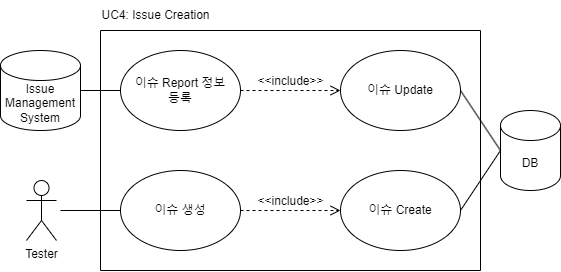

The diagram above was exported from draw.io. Its source (the exported page's mxGraphModel, read from the mxfile embedded in the PNG):
<mxGraphModel dx="1434" dy="746" grid="1" gridSize="10" guides="1" tooltips="1" connect="1" arrows="1" fold="1" page="1" pageScale="1" pageWidth="827" pageHeight="1169" math="0" shadow="0">
  <root>
    <mxCell id="0" />
    <mxCell id="1" parent="0" />
    <mxCell id="oTwpFJMStdLJiBl46W3K-1" value="이슈 생성" style="ellipse;whiteSpace=wrap;html=1;" parent="1" vertex="1">
      <mxGeometry x="310" y="310" width="120" height="80" as="geometry" />
    </mxCell>
    <mxCell id="oTwpFJMStdLJiBl46W3K-2" value="이슈 Report 정보&lt;div&gt;등록&lt;/div&gt;" style="ellipse;whiteSpace=wrap;html=1;" parent="1" vertex="1">
      <mxGeometry x="310" y="190" width="120" height="80" as="geometry" />
    </mxCell>
    <mxCell id="oTwpFJMStdLJiBl46W3K-3" value="Tester" style="shape=umlActor;verticalLabelPosition=bottom;verticalAlign=top;html=1;outlineConnect=0;" parent="1" vertex="1">
      <mxGeometry x="216" y="320" width="30" height="60" as="geometry" />
    </mxCell>
    <mxCell id="oTwpFJMStdLJiBl46W3K-4" value="Issue&lt;br&gt;Management&lt;br&gt;System" style="shape=cylinder3;whiteSpace=wrap;html=1;boundedLbl=1;backgroundOutline=1;size=15;" parent="1" vertex="1">
      <mxGeometry x="190" y="190" width="80" height="80" as="geometry" />
    </mxCell>
    <mxCell id="oTwpFJMStdLJiBl46W3K-5" value="DB" style="shape=cylinder3;whiteSpace=wrap;html=1;boundedLbl=1;backgroundOutline=1;size=15;" parent="1" vertex="1">
      <mxGeometry x="690" y="250" width="60" height="80" as="geometry" />
    </mxCell>
    <mxCell id="oTwpFJMStdLJiBl46W3K-6" value="이슈 Create" style="ellipse;whiteSpace=wrap;html=1;" parent="1" vertex="1">
      <mxGeometry x="530" y="310" width="120" height="80" as="geometry" />
    </mxCell>
    <mxCell id="oTwpFJMStdLJiBl46W3K-7" value="이슈 Update" style="ellipse;whiteSpace=wrap;html=1;" parent="1" vertex="1">
      <mxGeometry x="530" y="190" width="120" height="80" as="geometry" />
    </mxCell>
    <mxCell id="oTwpFJMStdLJiBl46W3K-8" value="" style="endArrow=none;html=1;rounded=0;fontSize=12;startSize=8;endSize=8;curved=1;entryX=0;entryY=0.5;entryDx=0;entryDy=0;" parent="1" target="oTwpFJMStdLJiBl46W3K-1" edge="1">
      <mxGeometry width="50" height="50" relative="1" as="geometry">
        <mxPoint x="250" y="350" as="sourcePoint" />
        <mxPoint x="640" y="50" as="targetPoint" />
      </mxGeometry>
    </mxCell>
    <mxCell id="oTwpFJMStdLJiBl46W3K-9" value="" style="endArrow=none;html=1;rounded=0;fontSize=12;startSize=8;endSize=8;curved=1;entryX=1;entryY=0.5;entryDx=0;entryDy=0;entryPerimeter=0;exitX=0;exitY=0.5;exitDx=0;exitDy=0;" parent="1" source="oTwpFJMStdLJiBl46W3K-2" target="oTwpFJMStdLJiBl46W3K-4" edge="1">
      <mxGeometry width="50" height="50" relative="1" as="geometry">
        <mxPoint x="310" y="160" as="sourcePoint" />
        <mxPoint x="640" y="50" as="targetPoint" />
      </mxGeometry>
    </mxCell>
    <mxCell id="oTwpFJMStdLJiBl46W3K-10" value="" style="endArrow=none;html=1;rounded=0;fontSize=12;startSize=8;endSize=8;curved=1;exitX=1;exitY=0.5;exitDx=0;exitDy=0;entryX=0;entryY=0.5;entryDx=0;entryDy=0;entryPerimeter=0;" parent="1" source="oTwpFJMStdLJiBl46W3K-6" target="oTwpFJMStdLJiBl46W3K-5" edge="1">
      <mxGeometry width="50" height="50" relative="1" as="geometry">
        <mxPoint x="670" y="310" as="sourcePoint" />
        <mxPoint x="660" y="270" as="targetPoint" />
      </mxGeometry>
    </mxCell>
    <mxCell id="oTwpFJMStdLJiBl46W3K-11" value="&amp;lt;&amp;lt;include&amp;gt;&amp;gt;" style="html=1;verticalAlign=bottom;endArrow=open;dashed=1;endSize=8;curved=0;rounded=0;fontSize=12;exitX=1;exitY=0.5;exitDx=0;exitDy=0;entryX=0;entryY=0.5;entryDx=0;entryDy=0;" parent="1" source="oTwpFJMStdLJiBl46W3K-1" target="oTwpFJMStdLJiBl46W3K-6" edge="1">
      <mxGeometry relative="1" as="geometry">
        <mxPoint x="450" y="170" as="sourcePoint" />
        <mxPoint x="490" y="170" as="targetPoint" />
      </mxGeometry>
    </mxCell>
    <mxCell id="oTwpFJMStdLJiBl46W3K-12" value="&amp;lt;&amp;lt;include&amp;gt;&amp;gt;" style="html=1;verticalAlign=bottom;endArrow=open;dashed=1;endSize=8;curved=0;rounded=0;fontSize=12;entryX=0;entryY=0.5;entryDx=0;entryDy=0;exitX=1;exitY=0.5;exitDx=0;exitDy=0;" parent="1" source="oTwpFJMStdLJiBl46W3K-2" target="oTwpFJMStdLJiBl46W3K-7" edge="1">
      <mxGeometry relative="1" as="geometry">
        <mxPoint x="830" y="170" as="sourcePoint" />
        <mxPoint x="570" y="80" as="targetPoint" />
        <mxPoint as="offset" />
      </mxGeometry>
    </mxCell>
    <mxCell id="oTwpFJMStdLJiBl46W3K-13" value="" style="endArrow=none;html=1;rounded=0;exitX=1;exitY=0.5;exitDx=0;exitDy=0;entryX=0;entryY=0.5;entryDx=0;entryDy=0;entryPerimeter=0;" parent="1" source="oTwpFJMStdLJiBl46W3K-7" target="oTwpFJMStdLJiBl46W3K-5" edge="1">
      <mxGeometry width="50" height="50" relative="1" as="geometry">
        <mxPoint x="380" y="150" as="sourcePoint" />
        <mxPoint x="430" y="100" as="targetPoint" />
      </mxGeometry>
    </mxCell>
    <mxCell id="oTwpFJMStdLJiBl46W3K-14" value="" style="endArrow=none;html=1;rounded=0;" parent="1" edge="1">
      <mxGeometry width="50" height="50" relative="1" as="geometry">
        <mxPoint x="290" y="170" as="sourcePoint" />
        <mxPoint x="670" y="170" as="targetPoint" />
      </mxGeometry>
    </mxCell>
    <mxCell id="oTwpFJMStdLJiBl46W3K-15" value="" style="endArrow=none;html=1;rounded=0;" parent="1" edge="1">
      <mxGeometry width="50" height="50" relative="1" as="geometry">
        <mxPoint x="290" y="410" as="sourcePoint" />
        <mxPoint x="670" y="410" as="targetPoint" />
      </mxGeometry>
    </mxCell>
    <mxCell id="oTwpFJMStdLJiBl46W3K-16" value="" style="endArrow=none;html=1;rounded=0;" parent="1" edge="1">
      <mxGeometry width="50" height="50" relative="1" as="geometry">
        <mxPoint x="290" y="170" as="sourcePoint" />
        <mxPoint x="290" y="410" as="targetPoint" />
      </mxGeometry>
    </mxCell>
    <mxCell id="oTwpFJMStdLJiBl46W3K-17" value="" style="endArrow=none;html=1;rounded=0;" parent="1" edge="1">
      <mxGeometry width="50" height="50" relative="1" as="geometry">
        <mxPoint x="670" y="170" as="sourcePoint" />
        <mxPoint x="670" y="410" as="targetPoint" />
      </mxGeometry>
    </mxCell>
    <mxCell id="oTwpFJMStdLJiBl46W3K-18" value="UC4: Issue Creation" style="text;html=1;align=center;verticalAlign=middle;resizable=0;points=[];autosize=1;strokeColor=none;fillColor=none;" parent="1" vertex="1">
      <mxGeometry x="280" y="140" width="130" height="30" as="geometry" />
    </mxCell>
  </root>
</mxGraphModel>